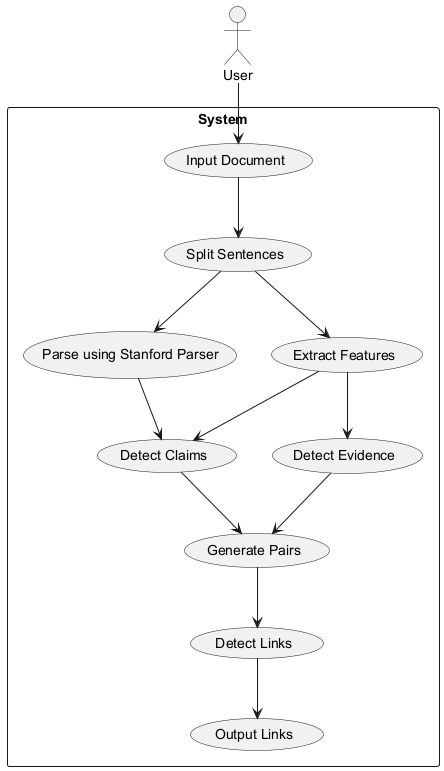

The diagram above was rendered by PlantUML. Its source (embedded in the PNG):
@startuml
actor User

rectangle System {
  usecase "Input Document" as UC1
  usecase "Split Sentences" as UC2
  usecase "Parse using Stanford Parser" as UC3
  usecase "Extract Features" as UC4
  usecase "Detect Claims" as UC5
  usecase "Detect Evidence" as UC6
  usecase "Generate Pairs" as UC7
  usecase "Detect Links" as UC8
  usecase "Output Links" as UC9
}

User --> UC1
UC1 --> UC2
UC2 --> UC3
UC2 --> UC4
UC3 --> UC5
UC4 --> UC5
UC4 --> UC6
UC5 --> UC7
UC6 --> UC7
UC7 --> UC8
UC8 --> UC9
@enduml